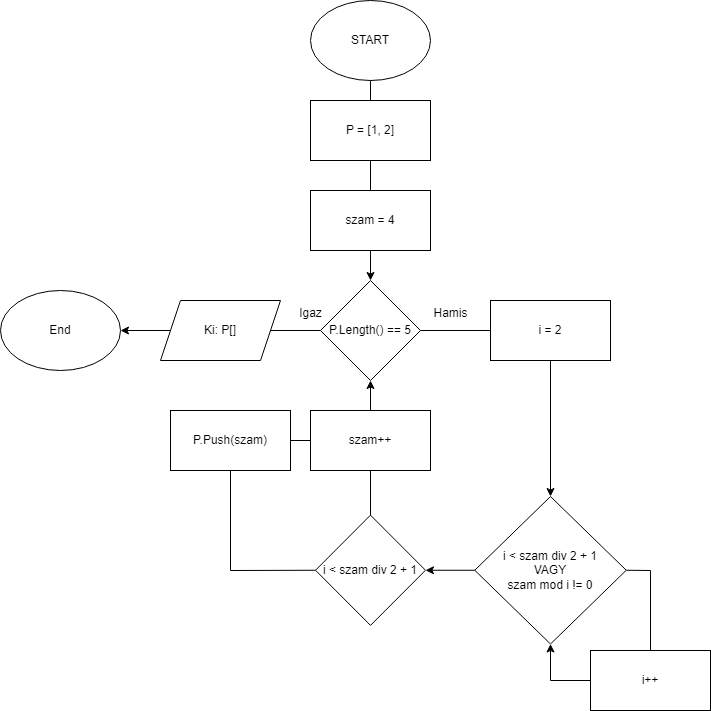

The diagram above was exported from draw.io. Its source (the exported page's mxGraphModel, read from the mxfile embedded in the PNG):
<mxGraphModel dx="2261" dy="728" grid="1" gridSize="10" guides="1" tooltips="1" connect="1" arrows="1" fold="1" page="1" pageScale="1" pageWidth="827" pageHeight="1169" math="0" shadow="0">
  <root>
    <mxCell id="0" />
    <mxCell id="1" parent="0" />
    <mxCell id="uLe8t-TnLWuhDDtElJtB-1" value="START" style="ellipse;whiteSpace=wrap;html=1;" parent="1" vertex="1">
      <mxGeometry x="140" y="50" width="120" height="80" as="geometry" />
    </mxCell>
    <mxCell id="uLe8t-TnLWuhDDtElJtB-2" value="P = [1, 2]" style="rounded=0;whiteSpace=wrap;html=1;" parent="1" vertex="1">
      <mxGeometry x="140" y="150" width="120" height="60" as="geometry" />
    </mxCell>
    <mxCell id="uLe8t-TnLWuhDDtElJtB-24" value="" style="edgeStyle=orthogonalEdgeStyle;rounded=0;orthogonalLoop=1;jettySize=auto;html=1;" parent="1" source="uLe8t-TnLWuhDDtElJtB-3" target="uLe8t-TnLWuhDDtElJtB-23" edge="1">
      <mxGeometry relative="1" as="geometry" />
    </mxCell>
    <mxCell id="uLe8t-TnLWuhDDtElJtB-3" value="P.Length() == 5" style="rhombus;whiteSpace=wrap;html=1;" parent="1" vertex="1">
      <mxGeometry x="150" y="330" width="100" height="100" as="geometry" />
    </mxCell>
    <mxCell id="uLe8t-TnLWuhDDtElJtB-5" value="szam = 4" style="rounded=0;whiteSpace=wrap;html=1;" parent="1" vertex="1">
      <mxGeometry x="140" y="240" width="120" height="60" as="geometry" />
    </mxCell>
    <mxCell id="uLe8t-TnLWuhDDtElJtB-7" value="i = 2" style="rounded=0;whiteSpace=wrap;html=1;" parent="1" vertex="1">
      <mxGeometry x="320" y="350" width="120" height="60" as="geometry" />
    </mxCell>
    <mxCell id="uLe8t-TnLWuhDDtElJtB-9" value="i &amp;lt; szam div 2 + 1&lt;div&gt;VAGY&lt;/div&gt;&lt;div&gt;szam mod i != 0&lt;/div&gt;" style="rhombus;whiteSpace=wrap;html=1;" parent="1" vertex="1">
      <mxGeometry x="304.25" y="546" width="151.5" height="147.5" as="geometry" />
    </mxCell>
    <mxCell id="uLe8t-TnLWuhDDtElJtB-11" value="" style="endArrow=classic;html=1;rounded=0;entryX=0.5;entryY=0;entryDx=0;entryDy=0;exitX=0.5;exitY=1;exitDx=0;exitDy=0;endFill=1;" parent="1" source="uLe8t-TnLWuhDDtElJtB-5" target="uLe8t-TnLWuhDDtElJtB-3" edge="1">
      <mxGeometry width="50" height="50" relative="1" as="geometry">
        <mxPoint x="200" y="300" as="sourcePoint" />
        <mxPoint x="250" y="250" as="targetPoint" />
      </mxGeometry>
    </mxCell>
    <mxCell id="uLe8t-TnLWuhDDtElJtB-13" value="" style="endArrow=none;html=1;rounded=0;exitX=0.5;exitY=1;exitDx=0;exitDy=0;entryX=0.5;entryY=0;entryDx=0;entryDy=0;" parent="1" source="uLe8t-TnLWuhDDtElJtB-2" target="uLe8t-TnLWuhDDtElJtB-5" edge="1">
      <mxGeometry width="50" height="50" relative="1" as="geometry">
        <mxPoint x="270" y="250" as="sourcePoint" />
        <mxPoint x="320" y="200" as="targetPoint" />
      </mxGeometry>
    </mxCell>
    <mxCell id="uLe8t-TnLWuhDDtElJtB-14" value="" style="endArrow=none;html=1;rounded=0;exitX=1;exitY=0.5;exitDx=0;exitDy=0;entryX=0;entryY=0.5;entryDx=0;entryDy=0;" parent="1" source="uLe8t-TnLWuhDDtElJtB-3" target="uLe8t-TnLWuhDDtElJtB-7" edge="1">
      <mxGeometry width="50" height="50" relative="1" as="geometry">
        <mxPoint x="260" y="750" as="sourcePoint" />
        <mxPoint x="310" y="700" as="targetPoint" />
      </mxGeometry>
    </mxCell>
    <mxCell id="uLe8t-TnLWuhDDtElJtB-15" value="" style="endArrow=classic;html=1;rounded=0;exitX=0.5;exitY=1;exitDx=0;exitDy=0;entryX=0.5;entryY=0;entryDx=0;entryDy=0;endFill=1;" parent="1" source="uLe8t-TnLWuhDDtElJtB-7" target="uLe8t-TnLWuhDDtElJtB-9" edge="1">
      <mxGeometry width="50" height="50" relative="1" as="geometry">
        <mxPoint x="240" y="650" as="sourcePoint" />
        <mxPoint x="290" y="600" as="targetPoint" />
      </mxGeometry>
    </mxCell>
    <mxCell id="uLe8t-TnLWuhDDtElJtB-20" value="&lt;div&gt;szam++&lt;/div&gt;" style="rounded=0;whiteSpace=wrap;html=1;" parent="1" vertex="1">
      <mxGeometry x="140" y="460" width="120" height="60" as="geometry" />
    </mxCell>
    <mxCell id="uLe8t-TnLWuhDDtElJtB-23" value="End" style="ellipse;whiteSpace=wrap;html=1;" parent="1" vertex="1">
      <mxGeometry x="-170" y="340" width="120" height="80" as="geometry" />
    </mxCell>
    <mxCell id="uLe8t-TnLWuhDDtElJtB-25" value="" style="endArrow=none;html=1;rounded=0;exitX=0.5;exitY=1;exitDx=0;exitDy=0;entryX=0.5;entryY=0;entryDx=0;entryDy=0;" parent="1" source="uLe8t-TnLWuhDDtElJtB-1" target="uLe8t-TnLWuhDDtElJtB-2" edge="1">
      <mxGeometry width="50" height="50" relative="1" as="geometry">
        <mxPoint x="460" y="200" as="sourcePoint" />
        <mxPoint x="510" y="150" as="targetPoint" />
      </mxGeometry>
    </mxCell>
    <mxCell id="uLe8t-TnLWuhDDtElJtB-35" value="" style="endArrow=classic;html=1;rounded=0;entryX=0.5;entryY=1;entryDx=0;entryDy=0;exitX=0.5;exitY=0;exitDx=0;exitDy=0;" parent="1" source="uLe8t-TnLWuhDDtElJtB-20" target="uLe8t-TnLWuhDDtElJtB-3" edge="1">
      <mxGeometry width="50" height="50" relative="1" as="geometry">
        <mxPoint x="150" y="720" as="sourcePoint" />
        <mxPoint x="200" y="670" as="targetPoint" />
      </mxGeometry>
    </mxCell>
    <mxCell id="uLe8t-TnLWuhDDtElJtB-41" value="Igaz" style="text;html=1;align=center;verticalAlign=middle;resizable=0;points=[];autosize=1;strokeColor=none;fillColor=none;" parent="1" vertex="1">
      <mxGeometry x="115" y="348" width="50" height="30" as="geometry" />
    </mxCell>
    <mxCell id="uLe8t-TnLWuhDDtElJtB-42" value="Hamis" style="text;html=1;align=center;verticalAlign=middle;resizable=0;points=[];autosize=1;strokeColor=none;fillColor=none;" parent="1" vertex="1">
      <mxGeometry x="250" y="348" width="60" height="30" as="geometry" />
    </mxCell>
    <mxCell id="uLe8t-TnLWuhDDtElJtB-45" value="i++" style="rounded=0;whiteSpace=wrap;html=1;" parent="1" vertex="1">
      <mxGeometry x="420" y="700" width="120" height="60" as="geometry" />
    </mxCell>
    <mxCell id="uLe8t-TnLWuhDDtElJtB-46" value="P.Push(szam)" style="rounded=0;whiteSpace=wrap;html=1;" parent="1" vertex="1">
      <mxGeometry y="460" width="120" height="60" as="geometry" />
    </mxCell>
    <mxCell id="uLe8t-TnLWuhDDtElJtB-47" value="" style="endArrow=none;html=1;rounded=0;exitX=1;exitY=0.5;exitDx=0;exitDy=0;" parent="1" source="uLe8t-TnLWuhDDtElJtB-9" edge="1">
      <mxGeometry width="50" height="50" relative="1" as="geometry">
        <mxPoint x="460" y="610" as="sourcePoint" />
        <mxPoint x="480" y="620" as="targetPoint" />
      </mxGeometry>
    </mxCell>
    <mxCell id="uLe8t-TnLWuhDDtElJtB-48" value="" style="endArrow=none;html=1;rounded=0;entryX=0.5;entryY=0;entryDx=0;entryDy=0;" parent="1" target="uLe8t-TnLWuhDDtElJtB-45" edge="1">
      <mxGeometry width="50" height="50" relative="1" as="geometry">
        <mxPoint x="480" y="620" as="sourcePoint" />
        <mxPoint x="540" y="600" as="targetPoint" />
      </mxGeometry>
    </mxCell>
    <mxCell id="uLe8t-TnLWuhDDtElJtB-49" value="" style="endArrow=none;html=1;rounded=0;entryX=0;entryY=0.5;entryDx=0;entryDy=0;" parent="1" target="uLe8t-TnLWuhDDtElJtB-45" edge="1">
      <mxGeometry width="50" height="50" relative="1" as="geometry">
        <mxPoint x="380" y="730" as="sourcePoint" />
        <mxPoint x="420" y="720" as="targetPoint" />
      </mxGeometry>
    </mxCell>
    <mxCell id="uLe8t-TnLWuhDDtElJtB-50" value="" style="endArrow=classic;html=1;rounded=0;entryX=0.5;entryY=1;entryDx=0;entryDy=0;" parent="1" target="uLe8t-TnLWuhDDtElJtB-9" edge="1">
      <mxGeometry width="50" height="50" relative="1" as="geometry">
        <mxPoint x="380" y="730" as="sourcePoint" />
        <mxPoint x="230" y="810" as="targetPoint" />
      </mxGeometry>
    </mxCell>
    <mxCell id="uLe8t-TnLWuhDDtElJtB-51" value="i &amp;lt; szam div 2 + 1" style="rhombus;whiteSpace=wrap;html=1;" parent="1" vertex="1">
      <mxGeometry x="145" y="564.63" width="110" height="110.25" as="geometry" />
    </mxCell>
    <mxCell id="uLe8t-TnLWuhDDtElJtB-52" value="" style="endArrow=none;html=1;rounded=0;entryX=0;entryY=0.5;entryDx=0;entryDy=0;" parent="1" target="uLe8t-TnLWuhDDtElJtB-51" edge="1">
      <mxGeometry width="50" height="50" relative="1" as="geometry">
        <mxPoint x="60" y="620" as="sourcePoint" />
        <mxPoint x="140" y="630" as="targetPoint" />
      </mxGeometry>
    </mxCell>
    <mxCell id="uLe8t-TnLWuhDDtElJtB-54" value="" style="endArrow=none;html=1;rounded=0;entryX=0.5;entryY=1;entryDx=0;entryDy=0;" parent="1" target="uLe8t-TnLWuhDDtElJtB-46" edge="1">
      <mxGeometry width="50" height="50" relative="1" as="geometry">
        <mxPoint x="60" y="620" as="sourcePoint" />
        <mxPoint x="90" y="650" as="targetPoint" />
      </mxGeometry>
    </mxCell>
    <mxCell id="uLe8t-TnLWuhDDtElJtB-55" value="" style="endArrow=none;html=1;rounded=0;entryX=0;entryY=0.5;entryDx=0;entryDy=0;exitX=1;exitY=0.5;exitDx=0;exitDy=0;" parent="1" source="uLe8t-TnLWuhDDtElJtB-46" target="uLe8t-TnLWuhDDtElJtB-20" edge="1">
      <mxGeometry width="50" height="50" relative="1" as="geometry">
        <mxPoint x="90" y="700" as="sourcePoint" />
        <mxPoint x="140" y="650" as="targetPoint" />
      </mxGeometry>
    </mxCell>
    <mxCell id="uLe8t-TnLWuhDDtElJtB-56" value="" style="endArrow=none;html=1;rounded=0;entryX=0.5;entryY=1;entryDx=0;entryDy=0;exitX=0.5;exitY=0;exitDx=0;exitDy=0;" parent="1" source="uLe8t-TnLWuhDDtElJtB-51" target="uLe8t-TnLWuhDDtElJtB-20" edge="1">
      <mxGeometry width="50" height="50" relative="1" as="geometry">
        <mxPoint x="190" y="740" as="sourcePoint" />
        <mxPoint x="240" y="690" as="targetPoint" />
      </mxGeometry>
    </mxCell>
    <mxCell id="uLe8t-TnLWuhDDtElJtB-57" value="" style="endArrow=classic;html=1;rounded=0;entryX=1;entryY=0.5;entryDx=0;entryDy=0;exitX=0;exitY=0.5;exitDx=0;exitDy=0;" parent="1" source="uLe8t-TnLWuhDDtElJtB-9" target="uLe8t-TnLWuhDDtElJtB-51" edge="1">
      <mxGeometry width="50" height="50" relative="1" as="geometry">
        <mxPoint x="220" y="750" as="sourcePoint" />
        <mxPoint x="270" y="700" as="targetPoint" />
      </mxGeometry>
    </mxCell>
    <mxCell id="95W4lt6c_E40yBgNQivc-1" value="Ki: P[]" style="shape=parallelogram;perimeter=parallelogramPerimeter;whiteSpace=wrap;html=1;fixedSize=1;" vertex="1" parent="1">
      <mxGeometry x="-10" y="350" width="120" height="60" as="geometry" />
    </mxCell>
  </root>
</mxGraphModel>